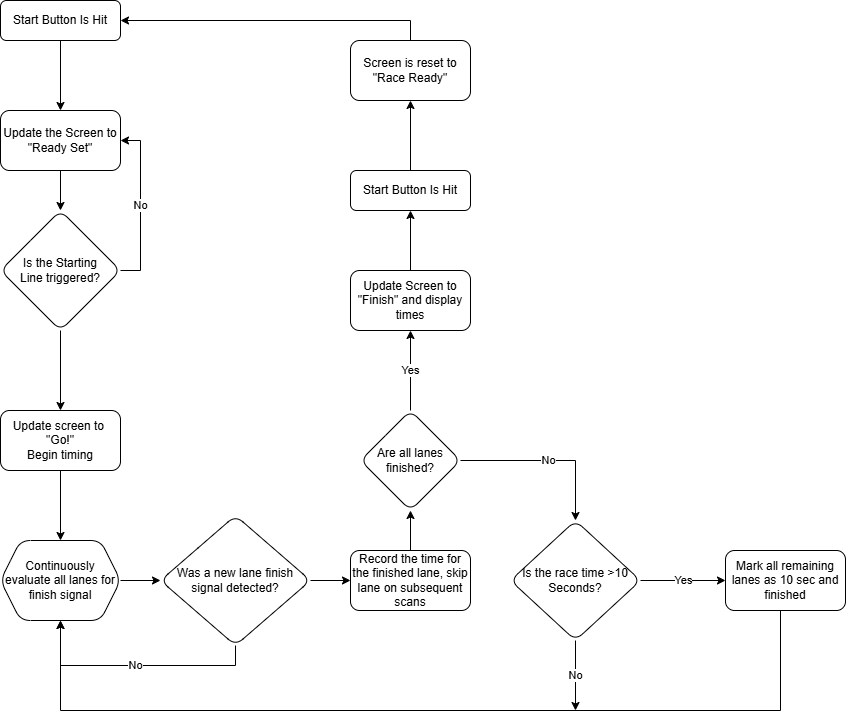

The diagram above was exported from draw.io. Its source (the exported page's mxGraphModel, read from the mxfile embedded in the PNG):
<mxGraphModel dx="1750" dy="870" grid="1" gridSize="10" guides="1" tooltips="1" connect="1" arrows="1" fold="1" page="1" pageScale="1" pageWidth="1169" pageHeight="827" math="0" shadow="0">
  <root>
    <mxCell id="WIyWlLk6GJQsqaUBKTNV-0" />
    <mxCell id="WIyWlLk6GJQsqaUBKTNV-1" parent="WIyWlLk6GJQsqaUBKTNV-0" />
    <mxCell id="-I7-290ibAs5o9FoI0uK-3" value="" style="edgeStyle=orthogonalEdgeStyle;rounded=0;orthogonalLoop=1;jettySize=auto;html=1;" edge="1" parent="WIyWlLk6GJQsqaUBKTNV-1" source="WIyWlLk6GJQsqaUBKTNV-3" target="-I7-290ibAs5o9FoI0uK-2">
      <mxGeometry relative="1" as="geometry" />
    </mxCell>
    <mxCell id="WIyWlLk6GJQsqaUBKTNV-3" value="Start Button Is Hit" style="rounded=1;whiteSpace=wrap;html=1;fontSize=12;glass=0;strokeWidth=1;shadow=0;" parent="WIyWlLk6GJQsqaUBKTNV-1" vertex="1">
      <mxGeometry x="160" y="40" width="120" height="40" as="geometry" />
    </mxCell>
    <mxCell id="-I7-290ibAs5o9FoI0uK-5" value="" style="edgeStyle=orthogonalEdgeStyle;rounded=0;orthogonalLoop=1;jettySize=auto;html=1;" edge="1" parent="WIyWlLk6GJQsqaUBKTNV-1" source="-I7-290ibAs5o9FoI0uK-2" target="-I7-290ibAs5o9FoI0uK-4">
      <mxGeometry relative="1" as="geometry" />
    </mxCell>
    <mxCell id="-I7-290ibAs5o9FoI0uK-2" value="Update the Screen to&lt;div&gt;&quot;Ready Set&quot;&lt;/div&gt;" style="whiteSpace=wrap;html=1;rounded=1;glass=0;strokeWidth=1;shadow=0;" vertex="1" parent="WIyWlLk6GJQsqaUBKTNV-1">
      <mxGeometry x="160" y="150" width="120" height="60" as="geometry" />
    </mxCell>
    <mxCell id="-I7-290ibAs5o9FoI0uK-6" value="No" style="edgeStyle=orthogonalEdgeStyle;rounded=0;orthogonalLoop=1;jettySize=auto;html=1;entryX=1;entryY=0.5;entryDx=0;entryDy=0;exitX=1;exitY=0.5;exitDx=0;exitDy=0;" edge="1" parent="WIyWlLk6GJQsqaUBKTNV-1" source="-I7-290ibAs5o9FoI0uK-4" target="-I7-290ibAs5o9FoI0uK-2">
      <mxGeometry relative="1" as="geometry" />
    </mxCell>
    <mxCell id="-I7-290ibAs5o9FoI0uK-8" value="" style="edgeStyle=orthogonalEdgeStyle;rounded=0;orthogonalLoop=1;jettySize=auto;html=1;" edge="1" parent="WIyWlLk6GJQsqaUBKTNV-1" source="-I7-290ibAs5o9FoI0uK-4" target="-I7-290ibAs5o9FoI0uK-7">
      <mxGeometry relative="1" as="geometry" />
    </mxCell>
    <mxCell id="-I7-290ibAs5o9FoI0uK-4" value="Is the Starting&lt;div&gt;Line triggered?&lt;/div&gt;" style="rhombus;whiteSpace=wrap;html=1;rounded=1;glass=0;strokeWidth=1;shadow=0;" vertex="1" parent="WIyWlLk6GJQsqaUBKTNV-1">
      <mxGeometry x="160" y="250" width="120" height="120" as="geometry" />
    </mxCell>
    <mxCell id="-I7-290ibAs5o9FoI0uK-14" value="" style="edgeStyle=orthogonalEdgeStyle;rounded=0;orthogonalLoop=1;jettySize=auto;html=1;" edge="1" parent="WIyWlLk6GJQsqaUBKTNV-1" source="-I7-290ibAs5o9FoI0uK-7" target="-I7-290ibAs5o9FoI0uK-13">
      <mxGeometry relative="1" as="geometry" />
    </mxCell>
    <mxCell id="-I7-290ibAs5o9FoI0uK-7" value="Update screen to&amp;nbsp;&lt;div&gt;&quot;Go!&quot;&lt;/div&gt;&lt;div&gt;Begin timing&lt;/div&gt;" style="whiteSpace=wrap;html=1;rounded=1;glass=0;strokeWidth=1;shadow=0;" vertex="1" parent="WIyWlLk6GJQsqaUBKTNV-1">
      <mxGeometry x="160" y="450" width="120" height="60" as="geometry" />
    </mxCell>
    <mxCell id="-I7-290ibAs5o9FoI0uK-16" value="" style="edgeStyle=orthogonalEdgeStyle;rounded=0;orthogonalLoop=1;jettySize=auto;html=1;" edge="1" parent="WIyWlLk6GJQsqaUBKTNV-1" source="-I7-290ibAs5o9FoI0uK-13" target="-I7-290ibAs5o9FoI0uK-15">
      <mxGeometry relative="1" as="geometry" />
    </mxCell>
    <mxCell id="-I7-290ibAs5o9FoI0uK-13" value="Continuously evaluate all lanes for finish signal" style="shape=hexagon;perimeter=hexagonPerimeter2;whiteSpace=wrap;html=1;fixedSize=1;rounded=1;glass=0;strokeWidth=1;shadow=0;" vertex="1" parent="WIyWlLk6GJQsqaUBKTNV-1">
      <mxGeometry x="160" y="580" width="120" height="80" as="geometry" />
    </mxCell>
    <mxCell id="-I7-290ibAs5o9FoI0uK-18" value="No" style="edgeStyle=orthogonalEdgeStyle;rounded=0;orthogonalLoop=1;jettySize=auto;html=1;entryX=0.5;entryY=1;entryDx=0;entryDy=0;" edge="1" parent="WIyWlLk6GJQsqaUBKTNV-1" source="-I7-290ibAs5o9FoI0uK-15" target="-I7-290ibAs5o9FoI0uK-13">
      <mxGeometry relative="1" as="geometry">
        <Array as="points">
          <mxPoint x="395" y="705" />
          <mxPoint x="220" y="705" />
        </Array>
      </mxGeometry>
    </mxCell>
    <mxCell id="-I7-290ibAs5o9FoI0uK-20" value="" style="edgeStyle=orthogonalEdgeStyle;rounded=0;orthogonalLoop=1;jettySize=auto;html=1;" edge="1" parent="WIyWlLk6GJQsqaUBKTNV-1" source="-I7-290ibAs5o9FoI0uK-15" target="-I7-290ibAs5o9FoI0uK-19">
      <mxGeometry relative="1" as="geometry" />
    </mxCell>
    <mxCell id="-I7-290ibAs5o9FoI0uK-15" value="Was a new lane finish signal detected?" style="rhombus;whiteSpace=wrap;html=1;rounded=1;glass=0;strokeWidth=1;shadow=0;" vertex="1" parent="WIyWlLk6GJQsqaUBKTNV-1">
      <mxGeometry x="320" y="555" width="150" height="130" as="geometry" />
    </mxCell>
    <mxCell id="-I7-290ibAs5o9FoI0uK-23" value="" style="edgeStyle=orthogonalEdgeStyle;rounded=0;orthogonalLoop=1;jettySize=auto;html=1;" edge="1" parent="WIyWlLk6GJQsqaUBKTNV-1" source="-I7-290ibAs5o9FoI0uK-19" target="-I7-290ibAs5o9FoI0uK-22">
      <mxGeometry relative="1" as="geometry" />
    </mxCell>
    <mxCell id="-I7-290ibAs5o9FoI0uK-19" value="Record the time for the finished lane, skip lane on subsequent scans" style="whiteSpace=wrap;html=1;rounded=1;glass=0;strokeWidth=1;shadow=0;" vertex="1" parent="WIyWlLk6GJQsqaUBKTNV-1">
      <mxGeometry x="510" y="590" width="120" height="60" as="geometry" />
    </mxCell>
    <mxCell id="-I7-290ibAs5o9FoI0uK-25" value="Yes" style="edgeStyle=orthogonalEdgeStyle;rounded=0;orthogonalLoop=1;jettySize=auto;html=1;" edge="1" parent="WIyWlLk6GJQsqaUBKTNV-1" source="-I7-290ibAs5o9FoI0uK-22" target="-I7-290ibAs5o9FoI0uK-24">
      <mxGeometry relative="1" as="geometry" />
    </mxCell>
    <mxCell id="-I7-290ibAs5o9FoI0uK-27" value="No" style="edgeStyle=orthogonalEdgeStyle;rounded=0;orthogonalLoop=1;jettySize=auto;html=1;" edge="1" parent="WIyWlLk6GJQsqaUBKTNV-1" source="-I7-290ibAs5o9FoI0uK-22" target="-I7-290ibAs5o9FoI0uK-26">
      <mxGeometry relative="1" as="geometry" />
    </mxCell>
    <mxCell id="-I7-290ibAs5o9FoI0uK-22" value="Are all lanes finished?" style="rhombus;whiteSpace=wrap;html=1;rounded=1;glass=0;strokeWidth=1;shadow=0;" vertex="1" parent="WIyWlLk6GJQsqaUBKTNV-1">
      <mxGeometry x="520" y="450" width="100" height="100" as="geometry" />
    </mxCell>
    <mxCell id="-I7-290ibAs5o9FoI0uK-35" style="edgeStyle=orthogonalEdgeStyle;rounded=0;orthogonalLoop=1;jettySize=auto;html=1;exitX=0.5;exitY=0;exitDx=0;exitDy=0;entryX=0.5;entryY=1;entryDx=0;entryDy=0;" edge="1" parent="WIyWlLk6GJQsqaUBKTNV-1" source="-I7-290ibAs5o9FoI0uK-24" target="-I7-290ibAs5o9FoI0uK-34">
      <mxGeometry relative="1" as="geometry" />
    </mxCell>
    <mxCell id="-I7-290ibAs5o9FoI0uK-24" value="Update Screen to &quot;Finish&quot; and display times" style="whiteSpace=wrap;html=1;rounded=1;glass=0;strokeWidth=1;shadow=0;" vertex="1" parent="WIyWlLk6GJQsqaUBKTNV-1">
      <mxGeometry x="510" y="310" width="120" height="60" as="geometry" />
    </mxCell>
    <mxCell id="-I7-290ibAs5o9FoI0uK-29" value="Yes" style="edgeStyle=orthogonalEdgeStyle;rounded=0;orthogonalLoop=1;jettySize=auto;html=1;" edge="1" parent="WIyWlLk6GJQsqaUBKTNV-1" source="-I7-290ibAs5o9FoI0uK-26" target="-I7-290ibAs5o9FoI0uK-28">
      <mxGeometry relative="1" as="geometry" />
    </mxCell>
    <mxCell id="-I7-290ibAs5o9FoI0uK-33" value="No" style="edgeStyle=orthogonalEdgeStyle;rounded=0;orthogonalLoop=1;jettySize=auto;html=1;exitX=0.5;exitY=1;exitDx=0;exitDy=0;" edge="1" parent="WIyWlLk6GJQsqaUBKTNV-1" source="-I7-290ibAs5o9FoI0uK-26">
      <mxGeometry relative="1" as="geometry">
        <mxPoint x="735" y="750" as="targetPoint" />
      </mxGeometry>
    </mxCell>
    <mxCell id="-I7-290ibAs5o9FoI0uK-26" value="Is the race time &amp;gt;10 Seconds?" style="rhombus;whiteSpace=wrap;html=1;rounded=1;glass=0;strokeWidth=1;shadow=0;" vertex="1" parent="WIyWlLk6GJQsqaUBKTNV-1">
      <mxGeometry x="670" y="560" width="130" height="120" as="geometry" />
    </mxCell>
    <mxCell id="-I7-290ibAs5o9FoI0uK-30" style="edgeStyle=orthogonalEdgeStyle;rounded=0;orthogonalLoop=1;jettySize=auto;html=1;exitX=0.5;exitY=1;exitDx=0;exitDy=0;entryX=0.5;entryY=1;entryDx=0;entryDy=0;" edge="1" parent="WIyWlLk6GJQsqaUBKTNV-1" source="-I7-290ibAs5o9FoI0uK-28" target="-I7-290ibAs5o9FoI0uK-13">
      <mxGeometry relative="1" as="geometry">
        <mxPoint x="230" y="840" as="targetPoint" />
        <Array as="points">
          <mxPoint x="940" y="650" />
          <mxPoint x="940" y="750" />
          <mxPoint x="220" y="750" />
        </Array>
      </mxGeometry>
    </mxCell>
    <mxCell id="-I7-290ibAs5o9FoI0uK-28" value="Mark all remaining lanes as 10 sec and finished" style="whiteSpace=wrap;html=1;rounded=1;glass=0;strokeWidth=1;shadow=0;" vertex="1" parent="WIyWlLk6GJQsqaUBKTNV-1">
      <mxGeometry x="885" y="590" width="120" height="60" as="geometry" />
    </mxCell>
    <mxCell id="-I7-290ibAs5o9FoI0uK-37" value="" style="edgeStyle=orthogonalEdgeStyle;rounded=0;orthogonalLoop=1;jettySize=auto;html=1;" edge="1" parent="WIyWlLk6GJQsqaUBKTNV-1" source="-I7-290ibAs5o9FoI0uK-34" target="-I7-290ibAs5o9FoI0uK-36">
      <mxGeometry relative="1" as="geometry" />
    </mxCell>
    <mxCell id="-I7-290ibAs5o9FoI0uK-34" value="Start Button Is Hit" style="rounded=1;whiteSpace=wrap;html=1;fontSize=12;glass=0;strokeWidth=1;shadow=0;" vertex="1" parent="WIyWlLk6GJQsqaUBKTNV-1">
      <mxGeometry x="510" y="210" width="120" height="40" as="geometry" />
    </mxCell>
    <mxCell id="-I7-290ibAs5o9FoI0uK-38" style="edgeStyle=orthogonalEdgeStyle;rounded=0;orthogonalLoop=1;jettySize=auto;html=1;exitX=0.5;exitY=0;exitDx=0;exitDy=0;entryX=1;entryY=0.5;entryDx=0;entryDy=0;" edge="1" parent="WIyWlLk6GJQsqaUBKTNV-1" source="-I7-290ibAs5o9FoI0uK-36" target="WIyWlLk6GJQsqaUBKTNV-3">
      <mxGeometry relative="1" as="geometry" />
    </mxCell>
    <mxCell id="-I7-290ibAs5o9FoI0uK-36" value="Screen is reset to &quot;Race Ready&quot;" style="whiteSpace=wrap;html=1;rounded=1;glass=0;strokeWidth=1;shadow=0;" vertex="1" parent="WIyWlLk6GJQsqaUBKTNV-1">
      <mxGeometry x="510" y="80" width="120" height="60" as="geometry" />
    </mxCell>
  </root>
</mxGraphModel>